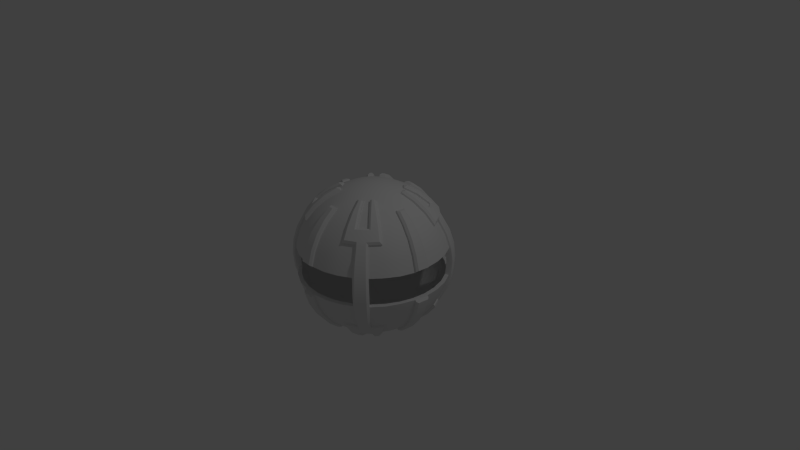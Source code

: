# Source: test3.blend  (saved by Blender 2.75.0; exported with 4.5.12 LTS)
import bpy
from mathutils import Matrix  # noqa: F401  (used for matrix-valued properties, if any)

bpy.ops.wm.read_factory_settings(use_empty=True)
scene = bpy.context.scene
scene.name = 'Scene'

# ---- collections
col_collection_1 = bpy.data.collections.new('Collection 1'); scene.collection.children.link(col_collection_1)

# ---- world
world_world = bpy.data.worlds.new('World'); scene.world = world_world
world_world.color = (0.05088, 0.05088, 0.05088)
world_world.use_sun_shadow = False
world_world.sun_shadow_jitter_overblur = 0.0
world_world.cycles.sampling_method = 'MANUAL'
world_world.cycles.sample_map_resolution = 256

# ---- cameras
cam_camera = bpy.data.cameras.new('Camera')
cam_camera.clip_end = 100.0
cam_camera.lens = 35.0
cam_camera.sensor_width = 32.0
cam_camera.sensor_height = 18.0
cam_camera.ortho_scale = 7.314
cam_camera.dof.focus_distance = 0.0
cam_camera.dof.aperture_fstop = 128.0

# ---- lights
light_lamp = bpy.data.lights.new('Lamp', 'POINT')
light_lamp.transmission_factor = 0.0
light_lamp.cutoff_distance = 30.0
light_lamp.energy = 100.0
light_lamp.shadow_buffer_clip_start = 1.001
light_lamp.shadow_soft_size = 0.1
light_lamp.shadow_maximum_resolution = 0.006
light_lamp.use_absolute_resolution = True
light_lamp.cycles.use_multiple_importance_sampling = False

# ---- meshes
me_sphere = bpy.data.meshes.new('Sphere')
me_sphere.from_pydata([(-0.9808, 0.0, -0.1951), (-0.9239, 0.0, -0.3827), (-0.8315, 0.0, -0.5556), (-0.7071, 0.0, -0.7071), (-0.5556, 0.0, -0.8315), (-0.3827, 0.0, -0.9239), (-0.1951, 0.0, -0.9808), (-0.9619, 0.1913, -0.1951), (-0.9061, 0.1802, -0.3827), (-0.8155, 0.1622, -0.5556), (-0.6935, 0.1379, -0.7071), (-0.5449, 0.1084, -0.8315), (-0.3753, 0.07466, -0.9239), (-0.1913, 0.03806, -0.9808), (-0.9061, 0.3753, -0.1951), (-0.8536, 0.3536, -0.3827), (-0.7682, 0.3182, -0.5556), (-0.6533, 0.2706, -0.7071), (-0.5133, 0.2126, -0.8315), (-0.3536, 0.1464, -0.9239), (-0.1802, 0.07466, -0.9808), (-0.8155, 0.5449, -0.1951), (-0.7682, 0.5133, -0.3827), (-0.6913, 0.4619, -0.5556), (-0.5879, 0.3928, -0.7071), (-0.4619, 0.3087, -0.8315), (-0.3182, 0.2126, -0.9239), (-0.7071, 0.7071, 7.55e-08), (-0.6935, 0.6935, -0.1951), (-0.6533, 0.6533, -0.3827), (-0.5879, 0.5879, -0.5556), (-0.5, 0.5, -0.7071), (-0.3928, 0.3928, -0.8315), (-0.2706, 0.2706, -0.9239), (-0.1379, 0.1379, -0.9808), (-0.5556, 0.8315, 7.55e-08), (-0.5449, 0.8155, -0.1951), (-0.5133, 0.7682, -0.3827), (-0.4619, 0.6913, -0.5556), (-0.3928, 0.5879, -0.7071), (-0.3087, 0.4619, -0.8315), (-0.2126, 0.3182, -0.9239), (-0.3753, 0.9061, -0.1951), (-0.3536, 0.8536, -0.3827), (-0.3182, 0.7682, -0.5556), (-0.2706, 0.6533, -0.7071), (-0.2126, 0.5133, -0.8315), (-0.1464, 0.3536, -0.9239), (-0.1913, 0.9619, -0.1951), (-0.1802, 0.9061, -0.3827), (-0.1622, 0.8155, -0.5556), (-0.1379, 0.6935, -0.7071), (-0.1084, 0.5449, -0.8315), (-0.07466, 0.3753, -0.9239), (3.937e-07, 0.9808, -0.1951), (2.298e-07, 0.9239, -0.3827), (3.341e-07, 0.8315, -0.5556), (3.192e-07, 0.7071, -0.7071), (3.415e-07, 0.5556, -0.8315), (3.043e-07, 0.3827, -0.9239), (3.08e-07, 0.1951, -0.9808), (0.1913, 0.9619, -0.1951), (0.1802, 0.9061, -0.3827), (0.1622, 0.8155, -0.5556), (0.138, 0.6935, -0.7071), (0.1084, 0.5449, -0.8315), (0.07466, 0.3753, -0.9239), (0.3753, 0.9061, -0.1951), (0.3536, 0.8536, -0.3827), (0.3182, 0.7682, -0.5556), (0.2706, 0.6533, -0.7071), (0.2126, 0.5133, -0.8315), (0.1464, 0.3536, -0.9239), (0.5449, 0.8155, -0.1951), (0.5133, 0.7682, -0.3827), (0.4619, 0.6913, -0.5556), (0.3928, 0.5879, -0.7071), (0.3087, 0.4619, -0.8315), (0.2126, 0.3182, -0.9239), (0.1084, 0.1622, -0.9808), (0.7071, 0.7071, 7.55e-08), (0.6935, 0.6935, -0.1951), (0.6533, 0.6533, -0.3827), (0.5879, 0.5879, -0.5556), (0.5, 0.5, -0.7071), (0.3928, 0.3928, -0.8315), (0.2706, 0.2706, -0.9239), (0.8315, 0.5556, 7.55e-08), (0.8155, 0.5449, -0.1951), (0.7682, 0.5133, -0.3827), (0.6913, 0.4619, -0.5556), (0.5879, 0.3928, -0.7071), (0.4619, 0.3087, -0.8315), (0.3182, 0.2126, -0.9239), (0.1622, 0.1084, -0.9808), (0.9061, 0.3753, -0.1951), (0.8536, 0.3536, -0.3827), (0.7682, 0.3182, -0.5556), (0.6533, 0.2706, -0.7071), (0.5133, 0.2126, -0.8315), (0.3536, 0.1464, -0.9239), (0.9619, 0.1913, -0.1951), (0.9061, 0.1802, -0.3827), (0.8155, 0.1622, -0.5556), (0.6935, 0.1379, -0.7071), (0.5449, 0.1084, -0.8315), (0.3753, 0.07466, -0.9239), (0.1913, 0.03806, -0.9808), (0.9808, -8.544e-08, -0.1951), (0.9239, 6.357e-08, -0.3827), (0.8315, -8.544e-08, -0.5556), (0.7071, -2.584e-08, -0.7071), (0.5556, -1.094e-08, -0.8315), (0.3827, 3.964e-09, -0.9239), (0.962, -0.1914, -0.1898), (0.9062, -0.1803, -0.3774), (0.8155, -0.1622, -0.5556), (0.6935, -0.1379, -0.7071), (0.5449, -0.1084, -0.8315), (0.3753, -0.07466, -0.9239), (0.9062, -0.3754, -0.1898), (0.8536, -0.3536, -0.3774), (0.7682, -0.3182, -0.5556), (0.6533, -0.2706, -0.7071), (0.5133, -0.2126, -0.8315), (0.3536, -0.1464, -0.9239), (0.1802, -0.07466, -0.9808), (0.8155, -0.5449, -0.1951), (0.7682, -0.5133, -0.3827), (0.6913, -0.4619, -0.5556), (0.5879, -0.3928, -0.7071), (0.4619, -0.3087, -0.8315), (0.3182, -0.2126, -0.9239), (0.1622, -0.1084, -0.9808), (0.7071, -0.7071, 7.55e-08), (0.6935, -0.6935, -0.1951), (0.6533, -0.6533, -0.3827), (0.5879, -0.5879, -0.5556), (0.5, -0.5, -0.7071), (0.3928, -0.3928, -0.8315), (0.2706, -0.2706, -0.9239), (0.5556, -0.8315, 7.55e-08), (0.5449, -0.8155, -0.1951), (0.5133, -0.7682, -0.3827), (0.4619, -0.6913, -0.5556), (0.3928, -0.5879, -0.7071), (0.3087, -0.4619, -0.8315), (0.2126, -0.3182, -0.9239), (0.1084, -0.1622, -0.9808), (0.3753, -0.9061, -0.1951), (0.3536, -0.8536, -0.3827), (0.3182, -0.7682, -0.5556), (0.2706, -0.6533, -0.7071), (0.2126, -0.5133, -0.8315), (0.1464, -0.3536, -0.9239), (0.07466, -0.1802, -0.9808), (0.1913, -0.9619, -0.1951), (0.1802, -0.9061, -0.3827), (0.1622, -0.8155, -0.5556), (0.1379, -0.6935, -0.7071), (0.1084, -0.5449, -0.8315), (0.07466, -0.3753, -0.9239), (9.567e-08, -0.9808, -0.1951), (3.192e-07, -0.9239, -0.3827), (1.404e-07, -0.8315, -0.5556), (1.851e-07, -0.7071, -0.7071), (2.596e-07, -0.5556, -0.8315), (2.521e-07, -0.3827, -0.9239), (-0.1913, -0.9619, -0.1951), (-0.1802, -0.9061, -0.3827), (-0.1622, -0.8155, -0.5556), (-0.1379, -0.6935, -0.7071), (-0.1084, -0.5449, -0.8315), (-0.07466, -0.3753, -0.9239), (-0.03806, -0.1913, -0.9808), (-0.3753, -0.9061, -0.1951), (-0.3536, -0.8536, -0.3827), (-0.3182, -0.7682, -0.5556), (-0.2706, -0.6533, -0.7071), (-0.2126, -0.5133, -0.8315), (-0.1464, -0.3536, -0.9239), (-0.07466, -0.1802, -0.9808), (-0.5449, -0.8155, -0.1951), (-0.5133, -0.7682, -0.3827), (-0.4619, -0.6913, -0.5556), (-0.3928, -0.5879, -0.7071), (-0.3087, -0.4619, -0.8315), (-0.2126, -0.3182, -0.9239), (-0.1084, -0.1622, -0.9808), (-0.7071, -0.7071, 7.55e-08), (-0.6935, -0.6935, -0.1951), (-0.6533, -0.6533, -0.3827), (-0.5879, -0.5879, -0.5556), (-0.5, -0.5, -0.7071), (-0.3928, -0.3928, -0.8315), (-0.2706, -0.2706, -0.9239), (-0.1379, -0.1379, -0.9808), (-0.8315, -0.5556, 7.55e-08), (-0.8155, -0.5449, -0.1951), (-0.7682, -0.5133, -0.3827), (-0.6913, -0.4619, -0.5556), (-0.5879, -0.3928, -0.7071), (-0.4619, -0.3087, -0.8315), (-0.3182, -0.2126, -0.9239), (-0.9061, -0.3753, -0.1951), (-0.8536, -0.3536, -0.3827), (-0.7682, -0.3182, -0.5556), (-0.6533, -0.2706, -0.7071), (-0.5133, -0.2126, -0.8315), (-0.3536, -0.1464, -0.9239), (-0.9619, -0.1913, -0.1951), (-0.9061, -0.1802, -0.3827), (-0.8155, -0.1622, -0.5556), (-0.6935, -0.1379, -0.7071), (-0.5449, -0.1084, -0.8315), (-0.3753, -0.07466, -0.9239), (-0.9317, 5.195e-09, -0.1853), (-0.8777, 5.195e-09, -0.3635), (-0.7899, 5.195e-09, -0.5278), (-0.6718, 5.195e-09, -0.6718), (-0.5278, 5.195e-09, -0.7899), (-0.3635, 5.195e-09, -0.8777), (-0.1853, 5.195e-09, -0.9317), (-0.9138, 0.1818, -0.1853), (-0.8608, 0.1712, -0.3635), (-0.7747, 0.1541, -0.5278), (-0.6588, 0.1311, -0.6718), (-0.5177, 0.103, -0.7899), (-0.3566, 0.07092, -0.8777), (-0.1818, 0.03616, -0.9317), (-0.8608, 0.3566, -0.1853), (-0.8109, 0.3359, -0.3635), (-0.7298, 0.3023, -0.5278), (-0.6206, 0.2571, -0.6718), (-0.4876, 0.202, -0.7899), (-0.3359, 0.1391, -0.8777), (-0.1712, 0.07092, -0.9317), (-0.7747, 0.5177, -0.1853), (-0.7298, 0.4876, -0.3635), (-0.6568, 0.4388, -0.5278), (-0.5585, 0.3732, -0.6718), (-0.4388, 0.2932, -0.7899), (-0.3023, 0.202, -0.8777), (-0.1541, 0.103, -0.9317), (-0.6718, 0.6718, 7.169e-08), (-0.6588, 0.6588, -0.1853), (-0.6206, 0.6206, -0.3635), (-0.5585, 0.5585, -0.5278), (-0.475, 0.475, -0.6718), (-0.3732, 0.3732, -0.7899), (-0.2571, 0.2571, -0.8777), (-0.1311, 0.1311, -0.9317), (-0.5278, 0.7899, 7.169e-08), (-0.5177, 0.7747, -0.1853), (-0.4876, 0.7298, -0.3635), (-0.4388, 0.6568, -0.5278), (-0.3732, 0.5585, -0.6718), (-0.2932, 0.4388, -0.7899), (-0.202, 0.3023, -0.8777), (-0.103, 0.1541, -0.9317), (-0.3566, 0.8608, -0.1853), (-0.3359, 0.8109, -0.3635), (-0.3023, 0.7298, -0.5278), (-0.2571, 0.6206, -0.6718), (-0.202, 0.4876, -0.7899), (-0.1391, 0.3359, -0.8777), (-0.07092, 0.1712, -0.9317), (-0.1818, 0.9138, -0.1853), (-0.1712, 0.8608, -0.3635), (-0.1541, 0.7747, -0.5278), (-0.1311, 0.6588, -0.6718), (-0.103, 0.5177, -0.7899), (-0.07092, 0.3566, -0.8777), (-0.03616, 0.1818, -0.9317), (3.848e-07, 0.9317, -0.1853), (2.291e-07, 0.8777, -0.3635), (3.282e-07, 0.7899, -0.5278), (3.14e-07, 0.6718, -0.6718), (3.353e-07, 0.5278, -0.7899), (2.999e-07, 0.3635, -0.8777), (3.034e-07, 0.1853, -0.9317), (0.1818, 0.9138, -0.1853), (0.1712, 0.8608, -0.3635), (0.1541, 0.7747, -0.5278), (0.1311, 0.6588, -0.6718), (0.103, 0.5177, -0.7899), (0.07093, 0.3566, -0.8777), (0.03616, 0.1818, -0.9317), (0.3566, 0.8608, -0.1853), (0.3359, 0.8109, -0.3635), (0.3023, 0.7298, -0.5278), (0.2571, 0.6206, -0.6718), (0.202, 0.4876, -0.7899), (0.1391, 0.3359, -0.8777), (0.07093, 0.1712, -0.9317), (0.5177, 0.7747, -0.1853), (0.4876, 0.7298, -0.3635), (0.4388, 0.6568, -0.5278), (0.3732, 0.5585, -0.6718), (0.2932, 0.4388, -0.7899), (0.202, 0.3023, -0.8777), (0.103, 0.1541, -0.9317), (0.6718, 0.6718, 7.169e-08), (0.6588, 0.6588, -0.1853), (0.6206, 0.6206, -0.3635), (0.5585, 0.5585, -0.5278), (0.475, 0.475, -0.6718), (0.3732, 0.3732, -0.7899), (0.2571, 0.2571, -0.8777), (0.1311, 0.1311, -0.9317), (0.7899, 0.5278, 7.169e-08), (0.7747, 0.5177, -0.1853), (0.7298, 0.4876, -0.3635), (0.6568, 0.4388, -0.5278), (0.5585, 0.3732, -0.6718), (0.4388, 0.2932, -0.7899), (0.3023, 0.202, -0.8777), (0.1541, 0.103, -0.9317), (0.8608, 0.3566, -0.1853), (0.8109, 0.3359, -0.3635), (0.7298, 0.3023, -0.5278), (0.6206, 0.2571, -0.6718), (0.4876, 0.202, -0.7899), (0.3359, 0.1391, -0.8777), (0.1712, 0.07092, -0.9317), (0.9138, 0.1818, -0.1853), (0.8608, 0.1712, -0.3635), (0.7747, 0.1541, -0.5278), (0.6588, 0.1311, -0.6718), (0.5177, 0.103, -0.7899), (0.3566, 0.07092, -0.8777), (0.1818, 0.03616, -0.9317), (0.9317, -7.598e-08, -0.1853), (0.8777, 6.559e-08, -0.3635), (0.7899, -7.598e-08, -0.5278), (0.6718, -1.935e-08, -0.6718), (0.5278, -5.195e-09, -0.7899), (0.3635, 8.961e-09, -0.8777), (0.1853, 8.961e-09, -0.9317), (0.9138, -0.1818, -0.1853), (0.8608, -0.1712, -0.3635), (0.7747, -0.1541, -0.5278), (0.6588, -0.1311, -0.6718), (0.5177, -0.103, -0.7899), (0.3566, -0.07092, -0.8777), (0.1818, -0.03616, -0.9317), (0.8608, -0.3566, -0.1853), (0.8109, -0.3359, -0.3635), (0.7298, -0.3023, -0.5278), (0.6206, -0.2571, -0.6718), (0.4876, -0.202, -0.7899), (0.3359, -0.1391, -0.8777), (0.1712, -0.07092, -0.9317), (0.7747, -0.5177, -0.1853), (0.7298, -0.4876, -0.3635), (0.6568, -0.4388, -0.5278), (0.5585, -0.3732, -0.6718), (0.4388, -0.2932, -0.7899), (0.3023, -0.202, -0.8777), (0.1541, -0.103, -0.9317), (0.6718, -0.6718, 7.169e-08), (0.6588, -0.6588, -0.1853), (0.6206, -0.6206, -0.3635), (0.5585, -0.5585, -0.5278), (0.475, -0.475, -0.6718), (0.3732, -0.3732, -0.7899), (0.2571, -0.2571, -0.8777), (0.1311, -0.1311, -0.9317), (0.5278, -0.7899, 7.169e-08), (0.5177, -0.7747, -0.1853), (0.4876, -0.7298, -0.3635), (0.4388, -0.6568, -0.5278), (0.3732, -0.5585, -0.6718), (0.2932, -0.4388, -0.7899), (0.202, -0.3023, -0.8777), (0.103, -0.1541, -0.9317), (3.204e-07, 5.195e-09, -0.95), (0.3566, -0.8608, -0.1853), (0.3359, -0.8109, -0.3635), (0.3023, -0.7298, -0.5278), (0.2571, -0.6206, -0.6718), (0.202, -0.4876, -0.7899), (0.1391, -0.3359, -0.8777), (0.07093, -0.1712, -0.9317), (0.1818, -0.9138, -0.1853), (0.1712, -0.8608, -0.3635), (0.1541, -0.7747, -0.5278), (0.1311, -0.6588, -0.6718), (0.103, -0.5177, -0.7899), (0.07093, -0.3566, -0.8777), (0.03616, -0.1818, -0.9317), (1.017e-07, -0.9317, -0.1853), (3.14e-07, -0.8777, -0.3635), (1.442e-07, -0.7899, -0.5278), (1.866e-07, -0.6718, -0.6718), (2.574e-07, -0.5278, -0.7899), (2.503e-07, -0.3635, -0.8777), (3.105e-07, -0.1853, -0.9317), (-0.1818, -0.9138, -0.1853), (-0.1712, -0.8608, -0.3635), (-0.1541, -0.7747, -0.5278), (-0.1311, -0.6588, -0.6718), (-0.103, -0.5177, -0.7899), (-0.07092, -0.3566, -0.8777), (-0.03616, -0.1818, -0.9317), (-0.3566, -0.8608, -0.1853), (-0.3359, -0.8109, -0.3635), (-0.3023, -0.7298, -0.5278), (-0.2571, -0.6206, -0.6718), (-0.202, -0.4876, -0.7899), (-0.1391, -0.3359, -0.8777), (-0.07092, -0.1712, -0.9317), (-0.5176, -0.7747, -0.1853), (-0.4876, -0.7298, -0.3635), (-0.4388, -0.6568, -0.5278), (-0.3732, -0.5585, -0.6718), (-0.2932, -0.4388, -0.7899), (-0.202, -0.3023, -0.8777), (-0.103, -0.1541, -0.9317), (-0.6718, -0.6718, 7.169e-08), (-0.6588, -0.6588, -0.1853), (-0.6206, -0.6206, -0.3635), (-0.5585, -0.5585, -0.5278), (-0.475, -0.475, -0.6718), (-0.3732, -0.3732, -0.7899), (-0.2571, -0.2571, -0.8777), (-0.1311, -0.1311, -0.9317), (-0.7899, -0.5278, 7.169e-08), (-0.7747, -0.5176, -0.1853), (-0.7298, -0.4876, -0.3635), (-0.6568, -0.4388, -0.5278), (-0.5585, -0.3732, -0.6718), (-0.4388, -0.2932, -0.7899), (-0.3023, -0.202, -0.8777), (-0.1541, -0.103, -0.9317), (-0.8608, -0.3566, -0.1853), (-0.8109, -0.3359, -0.3635), (-0.7298, -0.3023, -0.5278), (-0.6206, -0.2571, -0.6718), (-0.4876, -0.202, -0.7899), (-0.3359, -0.1391, -0.8777), (-0.1712, -0.07092, -0.9317), (-0.9138, -0.1818, -0.1853), (-0.8608, -0.1712, -0.3635), (-0.7747, -0.1541, -0.5278), (-0.6588, -0.1311, -0.6718), (-0.5176, -0.103, -0.7899), (-0.3566, -0.07092, -0.8777), (-0.1818, -0.03616, -0.9317), (0.7616, 0.7195, 7.813e-08), (0.726, 0.7226, 7.66e-08), (0.748, 0.7059, -0.1951), (0.7124, 0.709, -0.1951), (0.7078, 0.6657, -0.3827), (0.6721, 0.6688, -0.3827), (0.6425, 0.6003, -0.5556), (0.6068, 0.6034, -0.5556), (0.8503, 0.5711, 7.678e-08), (0.8538, 0.6072, 7.646e-08), (0.8344, 0.5604, -0.1951), (0.8378, 0.5965, -0.1951), (0.787, 0.5288, -0.3827), (0.7905, 0.5649, -0.3827), (0.7136, 0.5136, -0.5556), (0.7102, 0.4774, -0.5556), (0.7195, -0.7616, 7.865e-08), (0.7226, -0.726, 7.73e-08), (0.7059, -0.748, -0.1951), (0.709, -0.7124, -0.1951), (0.6657, -0.7078, -0.3827), (0.6688, -0.6721, -0.3827), (0.6034, -0.6068, -0.5556), (0.6003, -0.6425, -0.5556), (0.5711, -0.8503, 7.704e-08), (0.6066, -0.8543, 7.682e-08), (0.5604, -0.8344, -0.1951), (0.5959, -0.8383, -0.1951), (0.5288, -0.787, -0.3827), (0.5643, -0.791, -0.3827), (0.4774, -0.7102, -0.5556), (0.513, -0.7141, -0.5556), (-0.7616, -0.7195, 7.839e-08), (-0.726, -0.7226, 7.707e-08), (-0.748, -0.7059, -0.1951), (-0.7124, -0.709, -0.1951), (-0.7078, -0.6657, -0.3827), (-0.6721, -0.6688, -0.3827), (-0.6425, -0.6003, -0.5556), (-0.6068, -0.6034, -0.5556), (-0.8503, -0.5711, 7.691e-08), (-0.8538, -0.6072, 7.753e-08), (-0.8344, -0.5604, -0.1951), (-0.8378, -0.5965, -0.1951), (-0.787, -0.5288, -0.3827), (-0.7905, -0.5649, -0.3827), (-0.7102, -0.4774, -0.5556), (-0.7136, -0.5136, -0.5556), (-0.7195, 0.7616, 7.865e-08), (-0.7226, 0.726, 7.753e-08), (-0.7059, 0.748, -0.1951), (-0.709, 0.7124, -0.1951), (-0.6657, 0.7078, -0.3827), (-0.6688, 0.6721, -0.3827), (-0.6003, 0.6425, -0.5556), (-0.6034, 0.6068, -0.5556), (-0.5711, 0.8503, 7.704e-08), (-0.6072, 0.8538, 8.146e-08), (-0.5604, 0.8344, -0.1951), (-0.5965, 0.8378, -0.1951), (-0.5288, 0.787, -0.3827), (-0.5649, 0.7905, -0.3827), (-0.4774, 0.7102, -0.5556), (-0.5136, 0.7136, -0.5556), (-0.7014, 0.4742, -0.5741), (-0.6829, 0.4977, -0.6128), (-0.5927, 0.4374, -0.745), (-0.598, 0.4051, -0.7256), (-0.4667, 0.3532, -0.8694), (-0.472, 0.321, -0.85), (-0.3414, 0.2695, -0.95), (-0.3283, 0.2249, -0.9424), (-0.598, 0.6002, -0.5741), (-0.5804, 0.6185, -0.6103), (-0.549, 0.5186, -0.7234), (-0.5101, 0.5123, -0.7256), (-0.4029, 0.4051, -0.85), (-0.4294, 0.3986, -0.8694), (-0.2807, 0.2829, -0.9424), (-0.3228, 0.292, -0.95), (-0.4933, 0.6899, -0.6103), (-0.472, 0.7036, -0.5741), (-0.4029, 0.6002, -0.7256), (-0.4016, 0.6396, -0.7233), (-0.3067, 0.4992, -0.8694), (-0.3187, 0.4742, -0.85), (-0.2229, 0.3739, -0.95), (-0.2227, 0.3305, -0.9424), (-0.3549, 0.7669, -0.6129), (-0.3283, 0.7805, -0.5741), (-0.2807, 0.6656, -0.7256), (-0.3134, 0.6666, -0.745), (-0.2227, 0.5256, -0.85), (-0.2554, 0.5266, -0.8694), (-0.1977, 0.3874, -0.95), (-0.1565, 0.3658, -0.9424), (0.4977, 0.6829, -0.6128), (0.4742, 0.7014, -0.5741), (0.4374, 0.5927, -0.745), (0.4051, 0.598, -0.7256), (0.3532, 0.4667, -0.8694), (0.321, 0.472, -0.85), (0.2695, 0.3414, -0.95), (0.2249, 0.3283, -0.9424), (0.6002, 0.598, -0.5741), (0.6185, 0.5804, -0.6103), (0.5186, 0.549, -0.7234), (0.5123, 0.5101, -0.7256), (0.4051, 0.4029, -0.85), (0.3986, 0.4294, -0.8694), (0.292, 0.3228, -0.95), (0.2829, 0.2807, -0.9424), (0.7036, 0.472, -0.5741), (0.6899, 0.4933, -0.6103), (0.6002, 0.4029, -0.7256), (0.6396, 0.4016, -0.7233), (0.4992, 0.3067, -0.8694), (0.4742, 0.3187, -0.85), (0.3739, 0.2229, -0.95), (0.3305, 0.2227, -0.9424), (0.7669, 0.3549, -0.6129), (0.7805, 0.3283, -0.5741), (0.6656, 0.2807, -0.7256), (0.6666, 0.3134, -0.745), (0.5256, 0.2227, -0.85), (0.5266, 0.2554, -0.8694), (0.3658, 0.1565, -0.9424), (0.3874, 0.1977, -0.95), (0.6829, -0.4977, -0.6128), (0.7014, -0.4742, -0.5741), (0.5927, -0.4374, -0.745), (0.598, -0.4051, -0.7256), (0.4667, -0.3532, -0.8694), (0.472, -0.321, -0.85), (0.3283, -0.2249, -0.9424), (0.323, -0.2572, -0.9618), (0.5804, -0.6185, -0.6103), (0.598, -0.6002, -0.5741), (0.549, -0.5187, -0.7233), (0.5101, -0.5123, -0.7256), (0.4029, -0.4051, -0.85), (0.4298, -0.3982, -0.8694), (0.3076, -0.2759, -0.9618), (0.2807, -0.2829, -0.9424), (0.4933, -0.6899, -0.6103), (0.472, -0.7036, -0.5741), (0.4029, -0.6002, -0.7256), (0.4015, -0.6396, -0.7234), (0.3072, -0.499, -0.8694), (0.3187, -0.4742, -0.85), (0.2234, -0.3736, -0.95), (0.2227, -0.3305, -0.9424), (0.3549, -0.7669, -0.6128), (0.3283, -0.7805, -0.5741), (0.2807, -0.6656, -0.7256), (0.3134, -0.6667, -0.745), (0.2227, -0.5256, -0.85), (0.2554, -0.5267, -0.8694), (0.1565, -0.3658, -0.9424), (0.1977, -0.3874, -0.95), (-0.4742, -0.7014, -0.5741), (-0.4977, -0.6829, -0.6128), (-0.4374, -0.5927, -0.745), (-0.4051, -0.598, -0.7256), (-0.3532, -0.4667, -0.8694), (-0.321, -0.472, -0.85), (-0.2695, -0.3414, -0.95), (-0.2249, -0.3283, -0.9424), (-0.6002, -0.598, -0.5741), (-0.6185, -0.5804, -0.6103), (-0.5186, -0.549, -0.7234), (-0.5123, -0.5101, -0.7256), (-0.4051, -0.4029, -0.85), (-0.3986, -0.4294, -0.8694), (-0.2829, -0.2807, -0.9424), (-0.292, -0.3228, -0.95), (-0.6899, -0.4933, -0.6103), (-0.7036, -0.472, -0.5741), (-0.6002, -0.4029, -0.7256), (-0.6396, -0.4016, -0.7233), (-0.4992, -0.3067, -0.8694), (-0.4742, -0.3187, -0.85), (-0.3739, -0.2229, -0.95), (-0.3305, -0.2227, -0.9424), (-0.7669, -0.3549, -0.6129), (-0.7805, -0.3283, -0.5741), (-0.6656, -0.2807, -0.7256), (-0.6666, -0.3134, -0.745), (-0.5256, -0.2227, -0.85), (-0.5266, -0.2554, -0.8694), (-0.3874, -0.1977, -0.95), (-0.3658, -0.1565, -0.9424), (-0.1622, 0.1084, -0.9808), (-0.1084, 0.1622, -0.9808), (-0.07466, 0.1802, -0.9808), (-0.03806, 0.1913, -0.9808), (0.03806, 0.1913, -0.9808), (0.07466, 0.1802, -0.9808), (0.138, 0.1379, -0.9808), (0.1802, 0.07466, -0.9808), (0.1951, 1.949e-09, -0.9808), (0.1913, -0.03806, -0.9808), (0.1379, -0.1379, -0.9808), (3.263e-07, -2.015e-09, -1.0), (0.03806, -0.1913, -0.9808), (3.159e-07, -0.1951, -0.9808), (-0.1622, -0.1084, -0.9808), (-0.1802, -0.07466, -0.9808), (-0.1913, -0.03806, -0.9808), (0.02898, 1.02, -0.2228), (0.001992, 1.001, -0.2086), (0.02898, 0.9629, -0.4104), (0.001991, 0.9441, -0.3962), (0.02898, 0.8704, -0.5833), (0.001992, 0.8517, -0.5691), (0.02898, 0.7461, -0.7348), (0.001992, 0.7273, -0.7206), (0.02898, 0.6139, -0.8433), (0.001992, 0.5758, -0.845), (0.1933, 0.9822, -0.2086), (0.1705, 1.006, -0.2228), (0.1822, 0.9263, -0.3962), (0.1594, 0.95, -0.4104), (0.1642, 0.8357, -0.5691), (0.1413, 0.8594, -0.5833), (0.1399, 0.7137, -0.7206), (0.1171, 0.7374, -0.7348), (0.1104, 0.5651, -0.845), (0.0913, 0.6078, -0.8433), (-1.02, 0.02898, -0.2228), (-1.001, 0.001991, -0.2086), (-0.9629, 0.02898, -0.4104), (-0.9441, 0.001991, -0.3962), (-0.8704, 0.02898, -0.5833), (-0.8517, 0.001991, -0.5691), (-0.7461, 0.02898, -0.7348), (-0.7273, 0.001991, -0.7206), (-0.6139, 0.02898, -0.8433), (-0.5758, 0.001991, -0.845), (-0.9822, 0.1933, -0.2086), (-1.006, 0.1705, -0.2228), (-0.9263, 0.1822, -0.3962), (-0.95, 0.1594, -0.4104), (-0.8357, 0.1642, -0.5691), (-0.8594, 0.1413, -0.5833), (-0.7137, 0.1399, -0.7206), (-0.7374, 0.1171, -0.7348), (-0.5651, 0.1104, -0.845), (-0.6078, 0.0913, -0.8433), (-0.02898, -1.02, -0.2228), (-0.001991, -1.001, -0.2086), (-0.02898, -0.9629, -0.4104), (-0.001991, -0.9441, -0.3962), (-0.02898, -0.8704, -0.5833), (-0.001991, -0.8517, -0.5691), (-0.02898, -0.7461, -0.7348), (-0.001991, -0.7273, -0.7206), (-0.02898, -0.6139, -0.8433), (-0.001991, -0.5758, -0.845), (-0.1933, -0.9822, -0.2086), (-0.1705, -1.006, -0.2228), (-0.1822, -0.9263, -0.3962), (-0.1594, -0.95, -0.4104), (-0.1642, -0.8357, -0.5691), (-0.1413, -0.8594, -0.5833), (-0.1399, -0.7137, -0.7206), (-0.1171, -0.7374, -0.7348), (-0.1104, -0.5651, -0.845), (-0.0913, -0.6078, -0.8433), (1.02, -0.02898, -0.2228), (1.001, -0.001991, -0.2086), (0.9629, -0.02898, -0.4104), (0.9441, -0.001991, -0.3962), (0.8704, -0.02898, -0.5833), (0.8517, -0.001991, -0.5691), (0.7461, -0.02898, -0.7348), (0.7273, -0.001991, -0.7206), (0.6139, -0.02898, -0.8433), (0.5758, -0.001991, -0.845), (0.9832, -0.1934, -0.2067), (1.006, -0.1705, -0.2228), (0.9274, -0.1823, -0.3943), (0.95, -0.1594, -0.4104), (0.8357, -0.1642, -0.5691), (0.8594, -0.1413, -0.5833), (0.7137, -0.1399, -0.7206), (0.7374, -0.1171, -0.7348), (0.6078, -0.0913, -0.8433), (0.5651, -0.1104, -0.845)], [], [(680, 678, 689, 691), (7, 8, 690, 688), (686, 684, 695, 697), (1, 0, 679, 681), (5, 4, 11, 12), (6, 5, 12, 13), (13, 12, 19, 20), (8, 7, 14, 15), (9, 8, 15, 16), (10, 9, 16, 17), (11, 10, 17, 18), (12, 11, 18, 19), (17, 16, 23, 24), (18, 17, 24, 25), (19, 18, 25, 26), (15, 14, 21, 22), (16, 15, 22, 23), (22, 21, 28, 29), (23, 22, 29, 30), (32, 33, 527, 525), (535, 533, 542, 543), (533, 532, 540, 542), (532, 529, 537, 540), (32, 31, 39, 40), (499, 497, 506, 508), (33, 32, 40, 41), (37, 38, 511, 509), (36, 37, 509, 507), (37, 36, 42, 43), (38, 37, 43, 44), (75, 83, 553, 546), (44, 45, 539, 538), (46, 47, 544, 541), (46, 45, 51, 52), (47, 46, 52, 53), (43, 42, 48, 49), (44, 43, 49, 50), (45, 44, 50, 51), (49, 48, 54, 55), (50, 49, 55, 56), (51, 50, 56, 57), (52, 51, 57, 58), (53, 52, 58, 59), (59, 58, 65, 66), (61, 62, 670, 668), (662, 660, 671, 673), (64, 65, 676, 674), (660, 658, 669, 671), (62, 61, 67, 68), (63, 62, 68, 69), (64, 63, 69, 70), (65, 64, 70, 71), (66, 65, 71, 72), (72, 71, 77, 78), (68, 67, 73, 74), (69, 68, 74, 75), (70, 69, 75, 76), (71, 70, 76, 77), (75, 74, 82, 83), (567, 565, 574, 576), (97, 98, 571, 570), (92, 91, 563, 566), (74, 73, 81, 82), (455, 453, 462, 463), (453, 451, 460, 462), (87, 88, 459, 457), (90, 561, 464), (84, 85, 557, 556), (85, 84, 91, 92), (451, 449, 458, 460), (86, 85, 92, 93), (90, 89, 96, 97), (565, 564, 572, 574), (76, 75, 546, 548), (555, 554, 562, 564), (89, 88, 95, 96), (96, 95, 101, 102), (97, 96, 102, 103), (98, 97, 103, 104), (99, 98, 104, 105), (100, 99, 105, 106), (104, 103, 110, 111), (105, 104, 111, 112), (106, 105, 112, 113), (102, 101, 108, 109), (103, 102, 109, 110), (722, 720, 731, 733), (115, 116, 732, 730), (720, 718, 729, 731), (113, 112, 118, 119), (118, 117, 123, 124), (119, 118, 124, 125), (115, 114, 120, 121), (116, 115, 121, 122), (117, 116, 122, 123), (121, 120, 127, 128), (122, 121, 128, 129), (123, 122, 129, 130), (124, 123, 130, 131), (125, 124, 131, 132), (126, 125, 132, 133), (151, 152, 603, 602), (581, 579, 587, 590), (128, 127, 135, 136), (129, 128, 136, 137), (144, 151, 602, 594), (579, 577, 585, 587), (139, 138, 145, 146), (190, 189, 482, 484), (140, 139, 146, 147), (472, 469, 478, 480), (130, 129, 578, 580), (148, 147, 154, 155), (143, 142, 149, 150), (144, 143, 150, 151), (472, 480, 593, 585), (145, 138, 588, 595), (150, 149, 156, 157), (151, 150, 157, 158), (152, 151, 158, 159), (153, 152, 159, 160), (154, 153, 160, 161), (161, 160, 166, 167), (157, 156, 162, 163), (158, 157, 163, 164), (159, 158, 164, 165), (160, 159, 165, 166), (171, 172, 716, 714), (704, 702, 713, 715), (170, 171, 714, 712), (167, 166, 172, 173), (163, 162, 699, 701), (174, 173, 180, 181), (169, 168, 175, 176), (170, 169, 176, 177), (171, 170, 177, 178), (172, 171, 178, 179), (173, 172, 179, 180), (178, 177, 184, 185), (179, 178, 185, 186), (180, 179, 186, 187), (181, 180, 187, 188), (176, 175, 182, 183), (177, 176, 183, 184), (183, 182, 190, 191), (184, 183, 191, 192), (194, 195, 623, 621), (631, 629, 638, 639), (629, 628, 636, 638), (188, 187, 195, 196), (628, 625, 633, 636), (194, 193, 201, 202), (198, 199, 493, 491), (195, 194, 202, 203), (199, 198, 204, 205), (200, 199, 205, 206), (206, 207, 635, 634), (208, 209, 640, 637), (208, 207, 213, 214), (209, 208, 214, 215), (205, 204, 210, 211), (206, 205, 211, 212), (207, 206, 212, 213), (211, 210, 0, 1), (212, 211, 1, 2), (213, 212, 2, 3), (214, 213, 3, 4), (215, 214, 4, 5), (222, 221, 228, 229), (217, 216, 223, 224), (218, 217, 224, 225), (219, 218, 225, 226), (220, 219, 226, 227), (221, 220, 227, 228), (227, 226, 233, 234), (228, 227, 234, 235), (229, 228, 235, 236), (224, 223, 230, 231), (225, 224, 231, 232), (226, 225, 232, 233), (231, 230, 237, 238), (232, 231, 238, 239), (233, 232, 239, 240), (234, 233, 240, 241), (235, 234, 241, 242), (236, 235, 242, 243), (242, 241, 249, 250), (243, 242, 250, 251), (238, 237, 245, 246), (239, 238, 246, 247), (240, 239, 247, 248), (241, 240, 248, 249), (247, 246, 254, 255), (248, 247, 255, 256), (249, 248, 256, 257), (250, 249, 257, 258), (251, 250, 258, 259), (245, 244, 252, 253), (246, 245, 253, 254), (259, 258, 265, 266), (254, 253, 260, 261), (255, 254, 261, 262), (256, 255, 262, 263), (257, 256, 263, 264), (258, 257, 264, 265), (262, 261, 268, 269), (263, 262, 269, 270), (264, 263, 270, 271), (265, 264, 271, 272), (266, 265, 272, 273), (261, 260, 267, 268), (273, 272, 279, 280), (268, 267, 274, 275), (269, 268, 275, 276), (270, 269, 276, 277), (271, 270, 277, 278), (272, 271, 278, 279), (277, 276, 283, 284), (278, 277, 284, 285), (279, 278, 285, 286), (280, 279, 286, 287), (275, 274, 281, 282), (276, 275, 282, 283), (282, 281, 288, 289), (283, 282, 289, 290), (284, 283, 290, 291), (285, 284, 291, 292), (286, 285, 292, 293), (287, 286, 293, 294), (291, 290, 297, 298), (292, 291, 298, 299), (293, 292, 299, 300), (294, 293, 300, 301), (289, 288, 295, 296), (290, 289, 296, 297), (296, 295, 303, 304), (297, 296, 304, 305), (298, 297, 305, 306), (299, 298, 306, 307), (300, 299, 307, 308), (301, 300, 308, 309), (307, 306, 314, 315), (308, 307, 315, 316), (309, 308, 316, 317), (303, 302, 310, 311), (304, 303, 311, 312), (305, 304, 312, 313), (306, 305, 313, 314), (312, 311, 318, 319), (313, 312, 319, 320), (314, 313, 320, 321), (315, 314, 321, 322), (316, 315, 322, 323), (317, 316, 323, 324), (323, 322, 329, 330), (324, 323, 330, 331), (319, 318, 325, 326), (320, 319, 326, 327), (321, 320, 327, 328), (322, 321, 328, 329), (326, 325, 332, 333), (327, 326, 333, 334), (328, 327, 334, 335), (329, 328, 335, 336), (330, 329, 336, 337), (331, 330, 337, 338), (337, 336, 343, 344), (338, 337, 344, 345), (333, 332, 339, 340), (334, 333, 340, 341), (335, 334, 341, 342), (336, 335, 342, 343), (341, 340, 347, 348), (342, 341, 348, 349), (343, 342, 349, 350), (344, 343, 350, 351), (345, 344, 351, 352), (340, 339, 346, 347), (352, 351, 358, 359), (347, 346, 353, 354), (348, 347, 354, 355), (349, 348, 355, 356), (350, 349, 356, 357), (351, 350, 357, 358), (355, 354, 362, 363), (356, 355, 363, 364), (357, 356, 364, 365), (358, 357, 365, 366), (359, 358, 366, 367), (354, 353, 361, 362), (365, 364, 372, 373), (366, 365, 373, 374), (367, 366, 374, 375), (361, 360, 368, 369), (362, 361, 369, 370), (363, 362, 370, 371), (364, 363, 371, 372), (370, 369, 377, 378), (371, 370, 378, 379), (372, 371, 379, 380), (373, 372, 380, 381), (374, 373, 381, 382), (375, 374, 382, 383), (382, 381, 388, 389), (383, 382, 389, 390), (378, 377, 384, 385), (379, 378, 385, 386), (380, 379, 386, 387), (381, 380, 387, 388), (385, 384, 391, 392), (386, 385, 392, 393), (387, 386, 393, 394), (388, 387, 394, 395), (389, 388, 395, 396), (390, 389, 396, 397), (396, 395, 402, 403), (397, 396, 403, 404), (392, 391, 398, 399), (393, 392, 399, 400), (394, 393, 400, 401), (395, 394, 401, 402), (400, 399, 406, 407), (401, 400, 407, 408), (402, 401, 408, 409), (403, 402, 409, 410), (404, 403, 410, 411), (399, 398, 405, 406), (411, 410, 417, 418), (406, 405, 412, 413), (407, 406, 413, 414), (408, 407, 414, 415), (409, 408, 415, 416), (410, 409, 416, 417), (415, 414, 422, 423), (416, 415, 423, 424), (417, 416, 424, 425), (418, 417, 425, 426), (413, 412, 420, 421), (414, 413, 421, 422), (420, 419, 427, 428), (421, 420, 428, 429), (422, 421, 429, 430), (423, 422, 430, 431), (424, 423, 431, 432), (425, 424, 432, 433), (426, 425, 433, 434), (431, 430, 437, 438), (432, 431, 438, 439), (433, 432, 439, 440), (434, 433, 440, 441), (198, 197, 427, 428), (429, 428, 435, 436), (430, 429, 436, 437), (198, 428, 435, 204), (436, 435, 442, 443), (437, 436, 443, 444), (438, 437, 444, 445), (439, 438, 445, 446), (440, 439, 446, 447), (441, 440, 447, 448), (204, 435, 442, 210), (376, 222, 229), (376, 229, 236), (376, 236, 243), (376, 243, 251), (376, 251, 259), (376, 259, 266), (376, 266, 273), (376, 273, 280), (376, 280, 287), (376, 287, 294), (376, 294, 301), (376, 301, 309), (376, 309, 317), (376, 317, 324), (376, 324, 331), (376, 331, 338), (376, 338, 345), (376, 345, 352), (376, 352, 359), (376, 359, 367), (376, 367, 375), (376, 375, 383), (376, 383, 390), (376, 390, 397), (376, 397, 404), (376, 404, 411), (376, 411, 418), (376, 418, 426), (376, 426, 434), (376, 434, 441), (376, 441, 448), (446, 445, 219, 220), (447, 446, 220, 221), (448, 447, 221, 222), (210, 442, 216, 0), (376, 448, 222), (0, 216, 223, 7), (443, 442, 216, 217), (444, 443, 217, 218), (445, 444, 218, 219), (28, 245, 244, 27), (21, 237, 245, 28), (21, 14, 230, 237), (7, 223, 230, 14), (182, 412, 420, 190), (142, 141, 368, 369), (190, 420, 419, 189), (168, 398, 405, 175), (175, 405, 412, 182), (162, 391, 398, 168), (162, 156, 384, 391), (149, 377, 384, 156), (149, 142, 369, 377), (36, 35, 252, 253), (36, 253, 260, 42), (42, 260, 267, 48), (48, 267, 274, 54), (54, 274, 281, 61), (61, 281, 288, 67), (67, 288, 295, 73), (73, 295, 303, 81), (81, 303, 302, 80), (135, 361, 360, 134), (88, 87, 310, 311), (95, 88, 311, 318), (95, 318, 325, 101), (108, 101, 325, 332), (108, 332, 339, 114), (114, 339, 346, 120), (120, 346, 353, 127), (127, 353, 361, 135), (82, 81, 452, 454), (83, 82, 454, 456), (463, 562, 554, 455), (88, 89, 461, 459), (89, 90, 464, 461), (137, 136, 470, 471), (137, 471, 586), (136, 135, 468, 470), (142, 143, 477, 475), (143, 144, 479, 477), (467, 465, 474, 476), (144, 594, 479), (469, 467, 476, 478), (191, 190, 484, 486), (192, 191, 486, 488), (496, 625, 618, 487), (199, 200, 495, 493), (483, 481, 490, 492), (200, 626, 495), (485, 483, 492, 494), (487, 485, 494, 496), (29, 28, 500, 502), (30, 29, 502, 504), (512, 529, 522, 503), (38, 530, 511), (501, 499, 508, 510), (503, 501, 510, 512), (23, 30, 521, 513), (26, 25, 518, 520), (33, 26, 520, 527), (39, 31, 524, 531), (40, 39, 531, 534), (41, 40, 534, 536), (47, 41, 536, 544), (515, 514, 522, 523), (38, 44, 538, 530), (523, 522, 529, 532), (31, 32, 525, 524), (517, 515, 523, 526), (45, 46, 541, 539), (519, 517, 526, 528), (25, 24, 516, 518), (77, 76, 548, 550), (78, 77, 550, 552), (86, 78, 552, 560), (91, 84, 556, 563), (90, 97, 570, 561), (93, 92, 566, 568), (100, 93, 568, 575), (85, 86, 560, 557), (547, 545, 554, 555), (564, 562, 569, 572), (549, 547, 555, 558), (98, 99, 573, 571), (551, 549, 558, 559), (99, 100, 575, 573), (135, 134, 466, 468), (129, 137, 586, 578), (24, 23, 513, 516), (35, 36, 507, 505), (30, 504, 521), (553, 83, 456), (132, 131, 582, 583), (140, 132, 583, 584, 591, 592), (131, 130, 580, 582), (138, 139, 589, 588), (154, 147, 600, 607), (146, 145, 595, 598), (147, 146, 598, 600), (139, 140, 592, 589), (584, 581, 590, 591), (152, 153, 605, 603), (596, 593, 601, 604), (153, 154, 607, 605), (185, 184, 609, 612), (597, 596, 604, 606), (599, 597, 606, 608), (587, 585, 593, 596), (141, 142, 475, 473), (184, 192, 617, 609), (187, 186, 614, 616), (195, 187, 616, 623), (201, 193, 620, 627), (202, 201, 627, 630), (203, 202, 630, 632), (209, 203, 632, 640), (611, 610, 618, 619), (200, 206, 634, 626), (619, 618, 625, 628), (193, 194, 621, 620), (613, 611, 619, 622), (615, 613, 622, 624), (186, 185, 612, 614), (207, 208, 637, 635), (197, 198, 491, 489), (28, 27, 498, 500), (192, 488, 617), (464, 561, 562, 463), (586, 471, 472, 585), (449, 451, 452, 450), (451, 453, 454, 452), (453, 455, 456, 454), (457, 459, 460, 458), (459, 461, 462, 460), (461, 464, 463, 462), (465, 467, 468, 466), (467, 469, 470, 468), (469, 472, 471, 470), (473, 475, 476, 474), (475, 477, 478, 476), (477, 479, 480, 478), (481, 483, 484, 482), (483, 485, 486, 484), (485, 487, 488, 486), (489, 491, 492, 490), (491, 493, 494, 492), (493, 495, 496, 494), (497, 499, 500, 498), (499, 501, 502, 500), (501, 503, 504, 502), (505, 507, 508, 506), (507, 509, 510, 508), (509, 511, 512, 510), (514, 515, 516, 513), (515, 517, 518, 516), (517, 519, 520, 518), (524, 525, 526, 523), (525, 527, 528, 526), (522, 514, 513, 521), (527, 520, 519, 528), (532, 533, 534, 531), (533, 535, 536, 534), (531, 524, 523, 532), (538, 539, 540, 537), (539, 541, 542, 540), (541, 544, 543, 542), (537, 529, 530, 538), (544, 536, 535, 543), (545, 547, 548, 546), (547, 549, 550, 548), (549, 551, 552, 550), (556, 557, 558, 555), (557, 560, 559, 558), (554, 545, 546, 553), (560, 552, 551, 559), (564, 565, 566, 563), (565, 567, 568, 566), (563, 556, 555, 564), (570, 571, 572, 569), (571, 573, 574, 572), (573, 575, 576, 574), (569, 562, 561, 570), (575, 568, 567, 576), (529, 512, 511, 530), (503, 522, 521, 504), (553, 456, 455, 554), (577, 579, 580, 578), (579, 581, 582, 580), (581, 584, 583, 582), (588, 589, 590, 587), (589, 592, 591, 590), (585, 577, 578, 586), (596, 597, 598, 595), (597, 599, 600, 598), (595, 588, 587, 596), (602, 603, 604, 601), (603, 605, 606, 604), (605, 607, 608, 606), (607, 600, 599, 608), (601, 593, 594, 602), (593, 480, 479, 594), (610, 611, 612, 609), (611, 613, 614, 612), (613, 615, 616, 614), (620, 621, 622, 619), (621, 623, 624, 622), (618, 610, 609, 617), (623, 616, 615, 624), (628, 629, 630, 627), (629, 631, 632, 630), (627, 620, 619, 628), (634, 635, 636, 633), (635, 637, 638, 636), (637, 640, 639, 638), (633, 625, 626, 634), (640, 632, 631, 639), (487, 618, 617, 488), (625, 496, 495, 626), (81, 80, 450, 452), (652, 642, 643), (652, 643, 644), (652, 645, 646), (652, 649, 650), (652, 653, 654), (652, 655, 656), (652, 656, 657), (20, 19, 26, 641), (641, 26, 33, 34), (34, 33, 41, 642), (642, 41, 47, 643), (643, 47, 53, 644), (644, 53, 59, 60), (60, 59, 66, 645), (645, 66, 72, 646), (646, 72, 78, 79), (79, 78, 86, 647), (647, 86, 93, 94), (94, 93, 100, 648), (648, 100, 106, 107), (107, 106, 113, 649), (649, 113, 119, 650), (650, 119, 125, 126), (133, 132, 140, 651), (651, 140, 147, 148), (155, 154, 161, 653), (653, 161, 167, 654), (654, 167, 173, 174), (196, 195, 203, 655), (655, 203, 209, 656), (656, 209, 215, 657), (657, 215, 5, 6), (652, 6, 13), (652, 13, 20), (652, 20, 641), (652, 641, 34), (652, 34, 642), (652, 644, 60), (652, 60, 645), (652, 646, 79), (652, 79, 647), (652, 647, 94), (652, 94, 648), (652, 648, 107), (652, 107, 649), (652, 650, 126), (652, 126, 133), (652, 133, 651), (652, 651, 148), (652, 148, 155), (652, 155, 653), (652, 654, 174), (652, 174, 181), (652, 181, 188), (652, 188, 196), (652, 196, 655), (652, 657, 6), (56, 55, 661, 663), (57, 56, 663, 665), (58, 57, 665, 667), (65, 58, 667, 676), (0, 7, 688, 689, 678, 679), (62, 63, 672, 670), (55, 54, 659, 661), (664, 662, 673, 675), (63, 64, 674, 672), (666, 664, 675, 677), (2, 1, 681, 683), (3, 2, 683, 685), (4, 3, 685, 687), (11, 4, 687, 696), (9, 10, 694, 692), (682, 680, 691, 693), (10, 11, 696, 694), (684, 682, 693, 695), (162, 168, 708, 709, 698, 699), (8, 9, 692, 690), (165, 164, 703, 705), (166, 165, 705, 707), (172, 166, 707, 716), (164, 163, 701, 703), (706, 704, 715, 717), (168, 169, 710, 708), (700, 698, 709, 711), (108, 114, 728, 729, 718, 719), (169, 170, 712, 710), (702, 700, 711, 713), (110, 109, 721, 723), (111, 110, 723, 725), (112, 111, 725, 727), (118, 112, 727, 737), (116, 117, 734, 732), (724, 722, 733, 735), (109, 108, 719, 721), (117, 118, 737, 734), (114, 115, 730, 728), (726, 724, 735, 736), (658, 660, 661, 659), (660, 662, 663, 661), (662, 664, 665, 663), (664, 666, 667, 665), (668, 670, 671, 669), (670, 672, 673, 671), (672, 674, 675, 673), (674, 676, 677, 675), (666, 677, 676, 667), (678, 680, 681, 679), (680, 682, 683, 681), (682, 684, 685, 683), (684, 686, 687, 685), (688, 690, 691, 689), (690, 692, 693, 691), (692, 694, 695, 693), (694, 696, 697, 695), (696, 687, 686, 697), (698, 700, 701, 699), (700, 702, 703, 701), (702, 704, 705, 703), (704, 706, 707, 705), (708, 710, 711, 709), (710, 712, 713, 711), (712, 714, 715, 713), (714, 716, 717, 715), (716, 707, 706, 717), (718, 720, 721, 719), (720, 722, 723, 721), (722, 724, 725, 723), (724, 726, 727, 725), (728, 730, 731, 729), (730, 732, 733, 731), (732, 734, 735, 733), (734, 737, 736, 735), (737, 727, 726, 736), (54, 61, 668, 669, 658, 659)])
me_sphere.polygons.foreach_set('use_smooth', [True] * 755)
me_sphere.use_remesh_preserve_volume = False
me_sphere.use_remesh_preserve_attributes = False
me_sphere.use_mirror_vertex_groups = False
me_sphere.update()

# ---- objects
ob_sphere = bpy.data.objects.new('Sphere', me_sphere)
ob_lamp = bpy.data.objects.new('Lamp', light_lamp)
ob_camera = bpy.data.objects.new('Camera', cam_camera)

# ---- transforms, parenting, visibility, modifiers, constraints
ob_sphere.location = (0.0, 0.0, 0.0)
ob_sphere.lineart.crease_threshold = 0.0
_m = ob_sphere.modifiers.new('EdgeSplit', 'EDGE_SPLIT')
_m = ob_sphere.modifiers.new('Mirror', 'MIRROR')
_m.use_axis = (False, False, True)
ob_lamp.location = (4.076, 1.005, 5.904)
ob_lamp.rotation_euler = (0.6503, 0.05522, 1.866)
ob_lamp.lock_rotations_4d = False
ob_lamp.empty_display_type = 'ARROWS'
ob_lamp.color = (0.0, 0.0, 0.0, 0.0)
ob_lamp.lineart.crease_threshold = 0.0
ob_camera.location = (7.481, -6.508, 5.344)
ob_camera.rotation_euler = (1.109, 0.01082, 0.8149)
ob_camera.lock_rotations_4d = False
ob_camera.empty_display_type = 'ARROWS'
ob_camera.color = (0.0, 0.0, 0.0, 0.0)
ob_camera.display_type = 'WIRE'
ob_camera.lineart.crease_threshold = 0.0

# ---- collection membership
col_collection_1.objects.link(ob_sphere)
col_collection_1.objects.link(ob_lamp)
col_collection_1.objects.link(ob_camera)

# ---- scene / render settings (as saved in the file)
scene.camera = ob_camera
scene.frame_start = 1; scene.frame_end = 250; scene.frame_set(1)
scene.render.engine = 'BLENDER_EEVEE_NEXT'
scene.render.resolution_percentage = 50
scene.render.dither_intensity = 0.0
scene.cycles.use_denoising = False
scene.cycles.samples = 10
scene.cycles.sampling_pattern = 'TABULATED_SOBOL'
scene.cycles.light_sampling_threshold = 0.0
scene.cycles.use_adaptive_sampling = False
scene.cycles.use_light_tree = False
scene.cycles.blur_glossy = 0.0
scene.cycles.pixel_filter_type = 'GAUSSIAN'
scene.cycles.sample_clamp_indirect = 0.0
scene.view_settings.view_transform = 'Standard'
bpy.context.view_layer.update()
